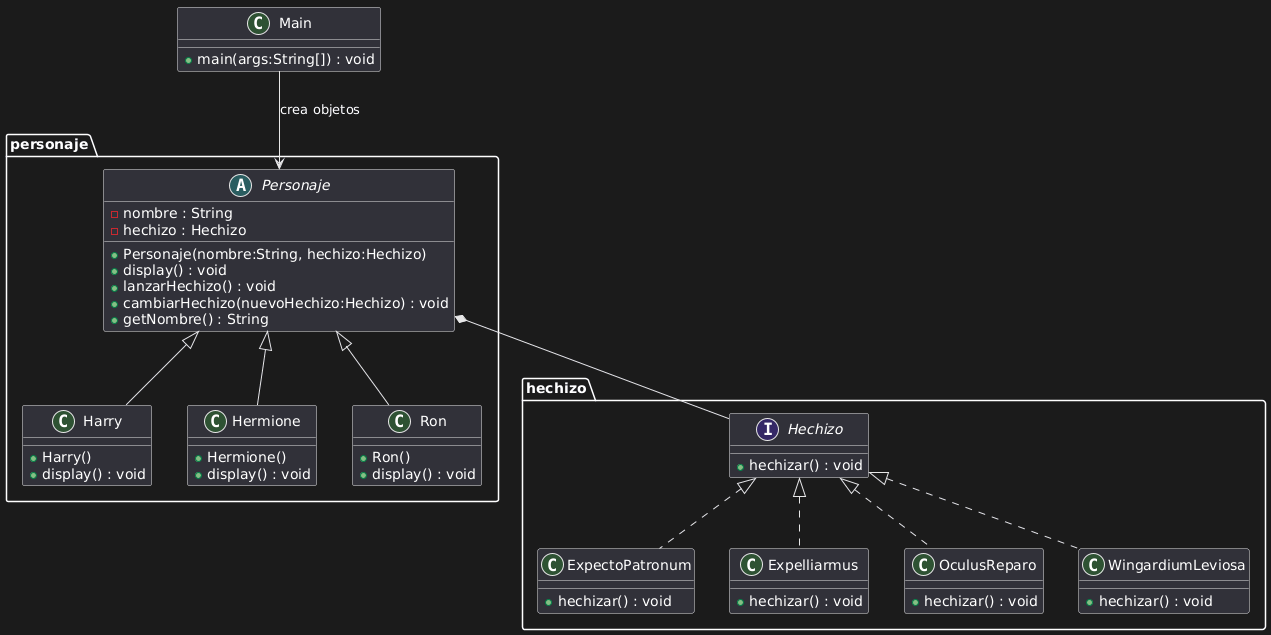

The diagram above was rendered by PlantUML. Its source (embedded in the PNG):
@startuml
package hechizo {
    interface Hechizo {
        +hechizar() : void
    }

    class ExpectoPatronum {
        +hechizar() : void
    }

    class Expelliarmus {
        +hechizar() : void
    }

    class OculusReparo {
        +hechizar() : void
    }

    class WingardiumLeviosa {
        +hechizar() : void
    }

    Hechizo <|.. ExpectoPatronum
    Hechizo <|.. Expelliarmus
    Hechizo <|.. OculusReparo
    Hechizo <|.. WingardiumLeviosa
}

package personaje {
    abstract class Personaje {
        -nombre : String
        -hechizo : Hechizo
        +Personaje(nombre:String, hechizo:Hechizo)
        +display() : void
        +lanzarHechizo() : void
        +cambiarHechizo(nuevoHechizo:Hechizo) : void
        +getNombre() : String
    }

    class Harry {
        +Harry()
        +display() : void
    }

    class Hermione {
        +Hermione()
        +display() : void
    }

    class Ron {
        +Ron()
        +display() : void
    }

    Personaje <|-- Harry
    Personaje <|-- Hermione
    Personaje <|-- Ron
    Personaje *-- Hechizo
}

class Main {
    +main(args:String[]) : void
}

Main --> Personaje : crea objetos
@enduml